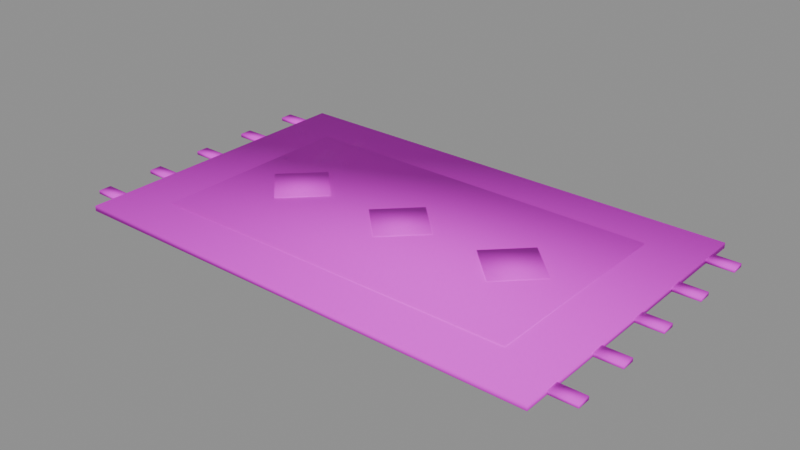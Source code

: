 # Source: PR_Inn_Kilim.blend  (saved by Blender 5.2.45; exported with 4.5.12 LTS)
import bpy
from mathutils import Matrix  # noqa: F401  (used for matrix-valued properties, if any)

bpy.ops.wm.read_factory_settings(use_empty=True)
scene = bpy.context.scene
scene.name = 'Scene'

# ---- images (referenced by path relative to the original .blend; pixels are not part of the script)
import os
ASSET_DIR = os.environ.get("B2B_ASSET_DIR", "")  # directory of the original .blend (textures are referenced by path, not embedded)
HERE = os.path.dirname(os.path.abspath(__file__))  # packed textures are extracted next to this script under _unpacked/

def load_image(name, relpath, width, height, colorspace="sRGB"):
    """Load a texture the original file referenced (path relative to the .blend, or extracted next to this script)."""
    p = next((c for c in (os.path.join(HERE, relpath), os.path.join(ASSET_DIR, relpath)) if relpath and os.path.exists(c)), "")
    if p:
        img = bpy.data.images.load(p, check_existing=True)
        img.name = name
    else:  # same state as the original file: an image datablock whose file is absent (Cycles renders it pink)
        img = bpy.data.images.new(name, width, height)
        img.source = "FILE"
        img.filepath = "//" + (relpath or name)
    img.colorspace_settings.name = colorspace
    return img
img_t_palette_main = load_image('T_Palette_Main', 'T_Palette_Main.png', 1024, 1024, 'sRGB')

# ---- materials (node trees are filled in below, after node groups)
mat_m_palette = bpy.data.materials.new('M_Palette')

# ---- material node trees
mat_m_palette.use_nodes = True; mat_m_palette.node_tree.nodes.clear()
_N = mat_m_palette.node_tree.nodes; _L = mat_m_palette.node_tree.links
n0 = _N.new('ShaderNodeBsdfPrincipled'); n0.name = 'Principled BSDF'; n0.location = (-200, 100)
n0.inputs[2].default_value = 0.75
n0.inputs[10].default_value = 0.005
n0.inputs[13].default_value = 0.2
n1 = _N.new('ShaderNodeOutputMaterial'); n1.name = 'Material Output'; n1.location = (200, 100)
n2 = _N.new('ShaderNodeTexImage'); n2.name = 'Image Texture'; n2.location = (0, 0)
n2.image = img_t_palette_main
n2.interpolation = 'Closest'
_L.new(n0.outputs[0], n1.inputs[0])
_L.new(n2.outputs[0], n0.inputs[0])
n1.is_active_output = True

# ---- meshes
me_pr_inn_kilim = bpy.data.meshes.new('PR_Inn_Kilim')
me_pr_inn_kilim.from_pydata([(-0.55, -0.35, 0.0), (-0.55, -0.35, 0.012), (-0.55, 0.35, 0.0), (-0.55, 0.35, 0.012), (0.55, -0.35, 0.0), (0.55, -0.35, 0.012), (0.55, 0.35, 0.0), (0.55, 0.35, 0.012), (-0.43, -0.24, 0.003), (-0.43, -0.24, 0.015), (-0.43, 0.24, 0.003), (-0.43, 0.24, 0.015), (0.43, -0.24, 0.003), (0.43, -0.24, 0.015), (0.43, 0.24, 0.003), (0.43, 0.24, 0.015), (-0.28, -0.08485, 0.006), (-0.28, -0.08485, 0.018), (-0.3649, 0.0, 0.006), (-0.3649, 0.0, 0.018), (-0.1951, 0.0, 0.006), (-0.1951, 0.0, 0.018), (-0.28, 0.08485, 0.006), (-0.28, 0.08485, 0.018), (0.0, -0.08485, 0.006), (0.0, -0.08485, 0.018), (-0.08485, 0.0, 0.006), (-0.08485, 0.0, 0.018), (0.08485, 0.0, 0.006), (0.08485, 0.0, 0.018), (0.0, 0.08485, 0.006), (0.0, 0.08485, 0.018), (0.28, -0.08485, 0.006), (0.28, -0.08485, 0.018), (0.1951, 0.0, 0.006), (0.1951, 0.0, 0.018), (0.3649, 0.0, 0.006), (0.3649, 0.0, 0.018), (0.28, 0.08485, 0.006), (0.28, 0.08485, 0.018), (-0.61, -0.295, 0.002), (-0.61, -0.295, 0.01), (-0.61, -0.265, 0.002), (-0.61, -0.265, 0.01), (-0.55, -0.295, 0.002), (-0.55, -0.295, 0.01), (-0.55, -0.265, 0.002), (-0.55, -0.265, 0.01), (-0.61, -0.155, 0.002), (-0.61, -0.155, 0.01), (-0.61, -0.125, 0.002), (-0.61, -0.125, 0.01), (-0.55, -0.155, 0.002), (-0.55, -0.155, 0.01), (-0.55, -0.125, 0.002), (-0.55, -0.125, 0.01), (-0.61, -0.015, 0.002), (-0.61, -0.015, 0.01), (-0.61, 0.015, 0.002), (-0.61, 0.015, 0.01), (-0.55, -0.015, 0.002), (-0.55, -0.015, 0.01), (-0.55, 0.015, 0.002), (-0.55, 0.015, 0.01), (-0.61, 0.125, 0.002), (-0.61, 0.125, 0.01), (-0.61, 0.155, 0.002), (-0.61, 0.155, 0.01), (-0.55, 0.125, 0.002), (-0.55, 0.125, 0.01), (-0.55, 0.155, 0.002), (-0.55, 0.155, 0.01), (-0.61, 0.265, 0.002), (-0.61, 0.265, 0.01), (-0.61, 0.295, 0.002), (-0.61, 0.295, 0.01), (-0.55, 0.265, 0.002), (-0.55, 0.265, 0.01), (-0.55, 0.295, 0.002), (-0.55, 0.295, 0.01), (0.55, -0.295, 0.002), (0.55, -0.295, 0.01), (0.55, -0.265, 0.002), (0.55, -0.265, 0.01), (0.61, -0.295, 0.002), (0.61, -0.295, 0.01), (0.61, -0.265, 0.002), (0.61, -0.265, 0.01), (0.55, -0.155, 0.002), (0.55, -0.155, 0.01), (0.55, -0.125, 0.002), (0.55, -0.125, 0.01), (0.61, -0.155, 0.002), (0.61, -0.155, 0.01), (0.61, -0.125, 0.002), (0.61, -0.125, 0.01), (0.55, -0.015, 0.002), (0.55, -0.015, 0.01), (0.55, 0.015, 0.002), (0.55, 0.015, 0.01), (0.61, -0.015, 0.002), (0.61, -0.015, 0.01), (0.61, 0.015, 0.002), (0.61, 0.015, 0.01), (0.55, 0.125, 0.002), (0.55, 0.125, 0.01), (0.55, 0.155, 0.002), (0.55, 0.155, 0.01), (0.61, 0.125, 0.002), (0.61, 0.125, 0.01), (0.61, 0.155, 0.002), (0.61, 0.155, 0.01), (0.55, 0.265, 0.002), (0.55, 0.265, 0.01), (0.55, 0.295, 0.002), (0.55, 0.295, 0.01), (0.61, 0.265, 0.002), (0.61, 0.265, 0.01), (0.61, 0.295, 0.002), (0.61, 0.295, 0.01)], [], [(0, 1, 3, 2), (2, 3, 7, 6), (6, 7, 5, 4), (4, 5, 1, 0), (2, 6, 4, 0), (7, 3, 1, 5), (8, 9, 11, 10), (10, 11, 15, 14), (14, 15, 13, 12), (12, 13, 9, 8), (10, 14, 12, 8), (15, 11, 9, 13), (16, 17, 19, 18), (18, 19, 23, 22), (22, 23, 21, 20), (20, 21, 17, 16), (18, 22, 20, 16), (23, 19, 17, 21), (24, 25, 27, 26), (26, 27, 31, 30), (30, 31, 29, 28), (28, 29, 25, 24), (26, 30, 28, 24), (31, 27, 25, 29), (32, 33, 35, 34), (34, 35, 39, 38), (38, 39, 37, 36), (36, 37, 33, 32), (34, 38, 36, 32), (39, 35, 33, 37), (40, 41, 43, 42), (42, 43, 47, 46), (46, 47, 45, 44), (44, 45, 41, 40), (42, 46, 44, 40), (47, 43, 41, 45), (48, 49, 51, 50), (50, 51, 55, 54), (54, 55, 53, 52), (52, 53, 49, 48), (50, 54, 52, 48), (55, 51, 49, 53), (56, 57, 59, 58), (58, 59, 63, 62), (62, 63, 61, 60), (60, 61, 57, 56), (58, 62, 60, 56), (63, 59, 57, 61), (64, 65, 67, 66), (66, 67, 71, 70), (70, 71, 69, 68), (68, 69, 65, 64), (66, 70, 68, 64), (71, 67, 65, 69), (72, 73, 75, 74), (74, 75, 79, 78), (78, 79, 77, 76), (76, 77, 73, 72), (74, 78, 76, 72), (79, 75, 73, 77), (80, 81, 83, 82), (82, 83, 87, 86), (86, 87, 85, 84), (84, 85, 81, 80), (82, 86, 84, 80), (87, 83, 81, 85), (88, 89, 91, 90), (90, 91, 95, 94), (94, 95, 93, 92), (92, 93, 89, 88), (90, 94, 92, 88), (95, 91, 89, 93), (96, 97, 99, 98), (98, 99, 103, 102), (102, 103, 101, 100), (100, 101, 97, 96), (98, 102, 100, 96), (103, 99, 97, 101), (104, 105, 107, 106), (106, 107, 111, 110), (110, 111, 109, 108), (108, 109, 105, 104), (106, 110, 108, 104), (111, 107, 105, 109), (112, 113, 115, 114), (114, 115, 119, 118), (118, 119, 117, 116), (116, 117, 113, 112), (114, 118, 116, 112), (119, 115, 113, 117)])
me_pr_inn_kilim.polygons.foreach_set('use_smooth', [True] * 90)
_k = set([(0, 1), (0, 2), (0, 4), (1, 3), (1, 5), (2, 3), (2, 6), (3, 7), (4, 5), (4, 6), (5, 7), (6, 7), (8, 9), (8, 10), (8, 12), (9, 11), (9, 13), (10, 11), (10, 14), (11, 15), (12, 13), (12, 14), (13, 15), (14, 15), (16, 17), (16, 18), (16, 20), (17, 19), (17, 21), (18, 19), (18, 22), (19, 23), (20, 21), (20, 22), (21, 23), (22, 23), (24, 25), (24, 26), (24, 28), (25, 27), (25, 29), (26, 27), (26, 30), (27, 31), (28, 29), (28, 30), (29, 31), (30, 31), (32, 33), (32, 34), (32, 36), (33, 35), (33, 37), (34, 35), (34, 38), (35, 39), (36, 37), (36, 38), (37, 39), (38, 39), (40, 41), (40, 42), (40, 44), (41, 43), (41, 45), (42, 43), (42, 46), (43, 47), (44, 45), (44, 46), (45, 47), (46, 47), (48, 49), (48, 50), (48, 52), (49, 51), (49, 53), (50, 51), (50, 54), (51, 55), (52, 53), (52, 54), (53, 55), (54, 55), (56, 57), (56, 58), (56, 60), (57, 59), (57, 61), (58, 59), (58, 62), (59, 63), (60, 61), (60, 62), (61, 63), (62, 63), (64, 65), (64, 66), (64, 68), (65, 67), (65, 69), (66, 67), (66, 70), (67, 71), (68, 69), (68, 70), (69, 71), (70, 71), (72, 73), (72, 74), (72, 76), (73, 75), (73, 77), (74, 75), (74, 78), (75, 79), (76, 77), (76, 78), (77, 79), (78, 79), (80, 81), (80, 82), (80, 84), (81, 83), (81, 85), (82, 83), (82, 86), (83, 87), (84, 85), (84, 86), (85, 87), (86, 87), (88, 89), (88, 90), (88, 92), (89, 91), (89, 93), (90, 91), (90, 94), (91, 95), (92, 93), (92, 94), (93, 95), (94, 95), (96, 97), (96, 98), (96, 100), (97, 99), (97, 101), (98, 99), (98, 102), (99, 103), (100, 101), (100, 102), (101, 103), (102, 103), (104, 105), (104, 106), (104, 108), (105, 107), (105, 109), (106, 107), (106, 110), (107, 111), (108, 109), (108, 110), (109, 111), (110, 111), (112, 113), (112, 114), (112, 116), (113, 115), (113, 117), (114, 115), (114, 118), (115, 119), (116, 117), (116, 118), (117, 119), (118, 119)])
me_pr_inn_kilim.attributes.new('sharp_edge', 'BOOLEAN', 'EDGE').data.foreach_set('value', [ (min(e.vertices), max(e.vertices)) in _k for e in me_pr_inn_kilim.edges])
_uv = me_pr_inn_kilim.uv_layers.new(name='UVMap')
_uv.uv.foreach_set('vector', [0.4688, 0.9688, 0.4688, 0.9688, 0.4688, 0.9688, 0.4688, 0.9688, 0.4688, 0.9688, 0.4688, 0.9688, 0.4688, 0.9688, 0.4688, 0.9688, 0.4688, 0.9688, 0.4688, 0.9688, 0.4688, 0.9688, 0.4688, 0.9688, 0.4688, 0.9688, 0.4688, 0.9688, 0.4688, 0.9688, 0.4688, 0.9688, 0.4688, 0.9688, 0.4688, 0.9688, 0.4688, 0.9688, 0.4688, 0.9688, 0.4688, 0.9688, 0.4688, 0.9688, 0.4688, 0.9688, 0.4688, 0.9688, 0.1562, 0.9688, 0.1562, 0.9688, 0.1562, 0.9688, 0.1562, 0.9688, 0.1562, 0.9688, 0.1562, 0.9688, 0.1562, 0.9688, 0.1562, 0.9688, 0.1562, 0.9688, 0.1562, 0.9688, 0.1562, 0.9688, 0.1562, 0.9688, 0.1562, 0.9688, 0.1562, 0.9688, 0.1562, 0.9688, 0.1562, 0.9688, 0.1562, 0.9688, 0.1562, 0.9688, 0.1562, 0.9688, 0.1562, 0.9688, 0.1562, 0.9688, 0.1562, 0.9688, 0.1562, 0.9688, 0.1562, 0.9688, 0.7812, 0.9688, 0.7812, 0.9688, 0.7812, 0.9688, 0.7812, 0.9688, 0.7812, 0.9688, 0.7812, 0.9688, 0.7812, 0.9688, 0.7812, 0.9688, 0.7812, 0.9688, 0.7812, 0.9688, 0.7812, 0.9688, 0.7812, 0.9688, 0.7812, 0.9688, 0.7812, 0.9688, 0.7812, 0.9688, 0.7812, 0.9688, 0.7812, 0.9688, 0.7812, 0.9688, 0.7812, 0.9688, 0.7812, 0.9688, 0.7812, 0.9688, 0.7812, 0.9688, 0.7812, 0.9688, 0.7812, 0.9688, 0.7812, 0.9688, 0.7812, 0.9688, 0.7812, 0.9688, 0.7812, 0.9688, 0.7812, 0.9688, 0.7812, 0.9688, 0.7812, 0.9688, 0.7812, 0.9688, 0.7812, 0.9688, 0.7812, 0.9688, 0.7812, 0.9688, 0.7812, 0.9688, 0.7812, 0.9688, 0.7812, 0.9688, 0.7812, 0.9688, 0.7812, 0.9688, 0.7812, 0.9688, 0.7812, 0.9688, 0.7812, 0.9688, 0.7812, 0.9688, 0.7812, 0.9688, 0.7812, 0.9688, 0.7812, 0.9688, 0.7812, 0.9688, 0.7812, 0.9688, 0.7812, 0.9688, 0.7812, 0.9688, 0.7812, 0.9688, 0.7812, 0.9688, 0.7812, 0.9688, 0.7812, 0.9688, 0.7812, 0.9688, 0.7812, 0.9688, 0.7812, 0.9688, 0.7812, 0.9688, 0.7812, 0.9688, 0.7812, 0.9688, 0.7812, 0.9688, 0.7812, 0.9688, 0.7812, 0.9688, 0.7812, 0.9688, 0.7812, 0.9688, 0.7812, 0.9688, 0.7812, 0.9688, 0.7812, 0.9688, 0.7812, 0.9688, 0.7812, 0.9688, 0.7812, 0.9688, 0.8438, 0.9688, 0.8438, 0.9688, 0.8438, 0.9688, 0.8438, 0.9688, 0.8438, 0.9688, 0.8438, 0.9688, 0.8438, 0.9688, 0.8438, 0.9688, 0.8438, 0.9688, 0.8438, 0.9688, 0.8438, 0.9688, 0.8438, 0.9688, 0.8438, 0.9688, 0.8438, 0.9688, 0.8438, 0.9688, 0.8438, 0.9688, 0.8438, 0.9688, 0.8438, 0.9688, 0.8438, 0.9688, 0.8438, 0.9688, 0.8438, 0.9688, 0.8438, 0.9688, 0.8438, 0.9688, 0.8438, 0.9688, 0.8438, 0.9688, 0.8438, 0.9688, 0.8438, 0.9688, 0.8438, 0.9688, 0.8438, 0.9688, 0.8438, 0.9688, 0.8438, 0.9688, 0.8438, 0.9688, 0.8438, 0.9688, 0.8438, 0.9688, 0.8438, 0.9688, 0.8438, 0.9688, 0.8438, 0.9688, 0.8438, 0.9688, 0.8438, 0.9688, 0.8438, 0.9688, 0.8438, 0.9688, 0.8438, 0.9688, 0.8438, 0.9688, 0.8438, 0.9688, 0.8438, 0.9688, 0.8438, 0.9688, 0.8438, 0.9688, 0.8438, 0.9688, 0.8438, 0.9688, 0.8438, 0.9688, 0.8438, 0.9688, 0.8438, 0.9688, 0.8438, 0.9688, 0.8438, 0.9688, 0.8438, 0.9688, 0.8438, 0.9688, 0.8438, 0.9688, 0.8438, 0.9688, 0.8438, 0.9688, 0.8438, 0.9688, 0.8438, 0.9688, 0.8438, 0.9688, 0.8438, 0.9688, 0.8438, 0.9688, 0.8438, 0.9688, 0.8438, 0.9688, 0.8438, 0.9688, 0.8438, 0.9688, 0.8438, 0.9688, 0.8438, 0.9688, 0.8438, 0.9688, 0.8438, 0.9688, 0.8438, 0.9688, 0.8438, 0.9688, 0.8438, 0.9688, 0.8438, 0.9688, 0.8438, 0.9688, 0.8438, 0.9688, 0.8438, 0.9688, 0.8438, 0.9688, 0.8438, 0.9688, 0.8438, 0.9688, 0.8438, 0.9688, 0.8438, 0.9688, 0.8438, 0.9688, 0.8438, 0.9688, 0.8438, 0.9688, 0.8438, 0.9688, 0.8438, 0.9688, 0.8438, 0.9688, 0.8438, 0.9688, 0.8438, 0.9688, 0.8438, 0.9688, 0.8438, 0.9688, 0.8438, 0.9688, 0.8438, 0.9688, 0.8438, 0.9688, 0.8438, 0.9688, 0.8438, 0.9688, 0.8438, 0.9688, 0.8438, 0.9688, 0.8438, 0.9688, 0.8438, 0.9688, 0.8438, 0.9688, 0.8438, 0.9688, 0.8438, 0.9688, 0.8438, 0.9688, 0.8438, 0.9688, 0.8438, 0.9688, 0.8438, 0.9688, 0.8438, 0.9688, 0.8438, 0.9688, 0.8438, 0.9688, 0.8438, 0.9688, 0.8438, 0.9688, 0.8438, 0.9688, 0.8438, 0.9688, 0.8438, 0.9688, 0.8438, 0.9688, 0.8438, 0.9688, 0.8438, 0.9688, 0.8438, 0.9688, 0.8438, 0.9688, 0.8438, 0.9688, 0.8438, 0.9688, 0.8438, 0.9688, 0.8438, 0.9688, 0.8438, 0.9688, 0.8438, 0.9688, 0.8438, 0.9688, 0.8438, 0.9688, 0.8438, 0.9688, 0.8438, 0.9688, 0.8438, 0.9688, 0.8438, 0.9688, 0.8438, 0.9688, 0.8438, 0.9688, 0.8438, 0.9688, 0.8438, 0.9688, 0.8438, 0.9688, 0.8438, 0.9688, 0.8438, 0.9688, 0.8438, 0.9688, 0.8438, 0.9688, 0.8438, 0.9688, 0.8438, 0.9688, 0.8438, 0.9688, 0.8438, 0.9688, 0.8438, 0.9688, 0.8438, 0.9688, 0.8438, 0.9688, 0.8438, 0.9688, 0.8438, 0.9688, 0.8438, 0.9688, 0.8438, 0.9688, 0.8438, 0.9688, 0.8438, 0.9688, 0.8438, 0.9688, 0.8438, 0.9688, 0.8438, 0.9688, 0.8438, 0.9688, 0.8438, 0.9688, 0.8438, 0.9688, 0.8438, 0.9688, 0.8438, 0.9688, 0.8438, 0.9688, 0.8438, 0.9688, 0.8438, 0.9688, 0.8438, 0.9688, 0.8438, 0.9688, 0.8438, 0.9688, 0.8438, 0.9688, 0.8438, 0.9688, 0.8438, 0.9688, 0.8438, 0.9688, 0.8438, 0.9688, 0.8438, 0.9688, 0.8438, 0.9688, 0.8438, 0.9688, 0.8438, 0.9688, 0.8438, 0.9688, 0.8438, 0.9688, 0.8438, 0.9688, 0.8438, 0.9688, 0.8438, 0.9688, 0.8438, 0.9688, 0.8438, 0.9688, 0.8438, 0.9688, 0.8438, 0.9688, 0.8438, 0.9688, 0.8438, 0.9688, 0.8438, 0.9688, 0.8438, 0.9688, 0.8438, 0.9688, 0.8438, 0.9688, 0.8438, 0.9688, 0.8438, 0.9688, 0.8438, 0.9688, 0.8438, 0.9688, 0.8438, 0.9688, 0.8438, 0.9688, 0.8438, 0.9688, 0.8438, 0.9688, 0.8438, 0.9688, 0.8438, 0.9688, 0.8438, 0.9688, 0.8438, 0.9688, 0.8438, 0.9688, 0.8438, 0.9688, 0.8438, 0.9688, 0.8438, 0.9688, 0.8438, 0.9688, 0.8438, 0.9688, 0.8438, 0.9688, 0.8438, 0.9688, 0.8438, 0.9688, 0.8438, 0.9688, 0.8438, 0.9688, 0.8438, 0.9688, 0.8438, 0.9688, 0.8438, 0.9688, 0.8438, 0.9688, 0.8438, 0.9688, 0.8438, 0.9688, 0.8438, 0.9688, 0.8438, 0.9688, 0.8438, 0.9688, 0.8438, 0.9688, 0.8438, 0.9688, 0.8438, 0.9688, 0.8438, 0.9688, 0.8438, 0.9688, 0.8438, 0.9688, 0.8438, 0.9688, 0.8438, 0.9688, 0.8438, 0.9688, 0.8438, 0.9688, 0.8438, 0.9688, 0.8438, 0.9688, 0.8438, 0.9688])
me_pr_inn_kilim.materials.append(mat_m_palette)
me_pr_inn_kilim.update()

# ---- objects
ob_pr_inn_kilim = bpy.data.objects.new('PR_Inn_Kilim', me_pr_inn_kilim)

# ---- transforms, parenting, visibility, modifiers, constraints
ob_pr_inn_kilim.location = (0.0, 0.0, 0.0)

# ---- collection membership
scene.collection.objects.link(ob_pr_inn_kilim)

# ---- scene / render settings (as saved in the file)
scene.frame_start = 1; scene.frame_end = 250; scene.frame_set(1)
scene.render.engine = 'BLENDER_EEVEE_NEXT'
scene.render.bake_bias = 0.0
scene.render.bake_samples = 0
scene.render.compositor_device = 'GPU'
scene.eevee.use_volume_custom_range = False
scene.eevee.fast_gi_thickness_near = 0.1
scene.eevee.fast_gi_thickness_far = 0.0
scene.eevee.ray_tracing_options.screen_trace_thickness = 0.1
bpy.context.view_layer.update()

# ---- added for rendering (the .blend has no active camera and no usable light): camera, sun + grey world if the file has none
cam_auto = bpy.data.cameras.new('AutoCamera')
cam_auto.lens = 50.0
cam_auto.sensor_width = 36.0
cam_auto.clip_end = 1000.0
ob_auto_camera = bpy.data.objects.new('AutoCamera', cam_auto)
scene.collection.objects.link(ob_auto_camera)
ob_auto_camera.location = (1.30149, -1.56178, 1.05019)
ob_auto_camera.rotation_euler = (1.09748, -7.21219e-08, 0.694738)
scene.camera = ob_auto_camera
light_auto_sun = bpy.data.lights.new('AutoSun', 'SUN')
light_auto_sun.energy = 3.0
light_auto_sun.angle = 0.0523599
ob_auto_sun = bpy.data.objects.new('AutoSun', light_auto_sun)
scene.collection.objects.link(ob_auto_sun)
ob_auto_sun.rotation_euler = (0.872665, 0.174533, 0.523599)
if scene.world is None:
    world_auto = bpy.data.worlds.new('AutoWorld')
    world_auto.color = (0.3, 0.3, 0.3)
    scene.world = world_auto
bpy.context.view_layer.update()
